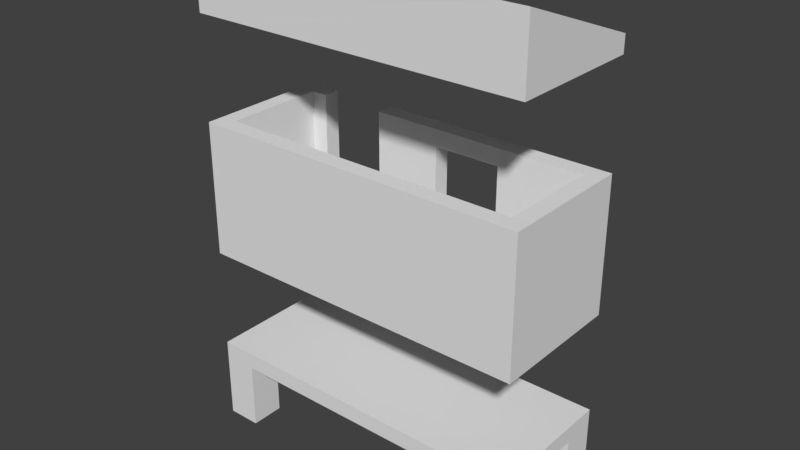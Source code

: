 # Source: tiny-house-1.blend  (saved by Blender 2.79.0; exported with 4.5.12 LTS)
import bpy
from mathutils import Matrix  # noqa: F401  (used for matrix-valued properties, if any)

bpy.ops.wm.read_factory_settings(use_empty=True)
scene = bpy.context.scene
scene.name = 'Scene'

# ---- collections
col_collection_1 = bpy.data.collections.new('Collection 1'); scene.collection.children.link(col_collection_1)

# ---- world
world_world = bpy.data.worlds.new('World'); scene.world = world_world
world_world.color = (0.05088, 0.05088, 0.05088)
world_world.use_sun_shadow = False
world_world.sun_shadow_jitter_overblur = 0.0
world_world.cycles.sampling_method = 'MANUAL'

# ---- meshes
me_legs_geo = bpy.data.meshes.new('legs-geo')
me_legs_geo.from_pydata([(5.0, 2.0, -1.0), (5.0, 1.0, -1.0), (4.0, 1.0, -1.0), (4.0, 2.0, -1.0), (5.0, 2.0, 1.0), (5.0, 1.0, 1.0), (4.0, 1.0, 1.0), (4.0, 2.0, 1.0), (5.0, -1.0, -1.0), (5.0, -2.0, -1.0), (4.0, -2.0, -1.0), (4.0, -1.0, -1.0), (5.0, -1.0, 1.0), (5.0, -2.0, 1.0), (4.0, -2.0, 1.0), (4.0, -1.0, 1.0), (-4.0, -1.0, -1.0), (-4.0, -2.0, -1.0), (-5.0, -2.0, -1.0), (-5.0, -1.0, -1.0), (-4.0, -1.0, 1.0), (-4.0, -2.0, 1.0), (-5.0, -2.0, 1.0), (-5.0, -1.0, 1.0), (-4.0, 2.0, -1.0), (-4.0, 1.0, -1.0), (-5.0, 1.0, -1.0), (-5.0, 2.0, -1.0), (-4.0, 2.0, 1.0), (-4.0, 1.0, 1.0), (-5.0, 1.0, 1.0), (-5.0, 2.0, 1.0)], [], [(0, 1, 2, 3), (4, 7, 6, 5), (0, 4, 5, 1), (1, 5, 6, 2), (2, 6, 7, 3), (4, 0, 3, 7), (8, 9, 10, 11), (12, 15, 14, 13), (8, 12, 13, 9), (9, 13, 14, 10), (10, 14, 15, 11), (12, 8, 11, 15), (16, 17, 18, 19), (20, 23, 22, 21), (16, 20, 21, 17), (17, 21, 22, 18), (18, 22, 23, 19), (20, 16, 19, 23), (24, 25, 26, 27), (28, 31, 30, 29), (24, 28, 29, 25), (25, 29, 30, 26), (26, 30, 31, 27), (28, 24, 27, 31)])
me_legs_geo.use_remesh_preserve_volume = False
me_legs_geo.use_remesh_preserve_attributes = False
me_legs_geo.use_mirror_vertex_groups = False
me_legs_geo.update()
me_floor_geo = bpy.data.meshes.new('floor-geo')
me_floor_geo.from_pydata([(5.0, 2.0, -0.25), (5.0, -2.0, -0.25), (-5.0, -2.0, -0.25), (-5.0, 2.0, -0.25), (5.0, 2.0, 0.25), (5.0, -2.0, 0.25), (-5.0, -2.0, 0.25), (-5.0, 2.0, 0.25)], [], [(0, 1, 2, 3), (4, 7, 6, 5), (0, 4, 5, 1), (1, 5, 6, 2), (2, 6, 7, 3), (4, 0, 3, 7)])
me_floor_geo.use_remesh_preserve_volume = False
me_floor_geo.use_remesh_preserve_attributes = False
me_floor_geo.use_mirror_vertex_groups = False
me_floor_geo.update()
me_roof_geo = bpy.data.meshes.new('roof-geo')
me_roof_geo.from_pydata([(5.0, 2.289, -0.6936), (5.0, -1.711, -0.6936), (-5.0, -1.711, -0.6936), (-5.0, 2.289, -0.6936), (5.0, 2.289, -0.1936), (5.0, -1.711, 1.306), (-5.0, -1.711, 1.306), (-5.0, 2.289, -0.1936)], [], [(0, 1, 2, 3), (4, 7, 6, 5), (0, 4, 5, 1), (1, 5, 6, 2), (2, 6, 7, 3), (4, 0, 3, 7)])
me_roof_geo.use_remesh_preserve_volume = False
me_roof_geo.use_remesh_preserve_attributes = False
me_roof_geo.use_mirror_vertex_groups = False
me_roof_geo.update()
me_walls_geo = bpy.data.meshes.new('walls-geo')
me_walls_geo.from_pydata([(1.818, 2.018, -2.133), (1.818, 1.518, -2.133), (-0.1816, 1.518, -2.133), (-0.1816, 2.018, -2.133), (1.818, 2.018, -1.633), (1.818, 1.518, -1.633), (-0.1816, 1.518, -1.633), (-0.1816, 2.018, -1.633), (-0.1816, 2.018, -2.133), (-0.1816, -1.982, -2.133), (-2.182, -1.982, -2.133), (-2.182, 2.018, -2.133), (-0.1816, 2.018, -1.633), (-0.1816, -1.982, -1.633), (-2.182, -1.982, -1.633), (-2.182, 2.018, -1.633), (4.818, 2.018, 1.367), (4.818, -1.982, 1.367), (-5.182, -1.982, 1.367), (-5.182, 2.018, 1.367), (4.818, 2.018, 1.867), (4.818, -1.982, 1.867), (-5.182, -1.982, 1.867), (-5.182, 2.018, 1.867), (4.318, 2.018, -1.633), (4.318, -1.982, -1.633), (4.318, -1.982, 1.367), (4.318, 2.018, 1.367), (4.818, 2.018, -1.633), (4.818, -1.982, -1.633), (4.818, -1.982, 1.367), (4.818, 2.018, 1.367), (-5.182, 2.018, -1.633), (-5.182, -1.982, -1.633), (-5.182, -1.982, 1.367), (-5.182, 2.018, 1.367), (-4.682, 2.018, -1.633), (-4.682, -1.982, -1.633), (-4.682, -1.982, 1.367), (-4.682, 2.018, 1.367), (-4.182, 2.018, -2.133), (-4.182, -1.982, -2.133), (-5.182, -1.982, -2.133), (-5.182, 2.018, -2.133), (-4.182, 2.018, -1.633), (-4.182, -1.982, -1.633), (-5.182, -1.982, -1.633), (-5.182, 2.018, -1.633), (4.818, 2.018, -2.133), (4.818, -1.982, -2.133), (1.818, -1.982, -2.133), (1.818, 2.018, -2.133), (4.818, 2.018, -1.633), (4.818, -1.982, -1.633), (1.818, -1.982, -1.633), (1.818, 2.018, -1.633), (1.818, -0.4822, -2.133), (1.818, -1.982, -2.133), (-0.1816, -1.982, -2.133), (-0.1816, -0.4822, -2.133), (1.818, -0.4822, -1.633), (1.818, -1.982, -1.633), (-0.1816, -1.982, -1.633), (-0.1816, -0.4822, -1.633)], [(0, 4), (3, 7), (9, 10), (9, 13), (32, 35), (49, 50), (50, 54)], [(4, 7, 6, 5), (1, 5, 6, 2), (1, 2, 8, 51), (11, 10, 14, 15), (6, 63, 59, 2), (14, 10, 58, 62), (12, 8, 11, 15), (39, 35, 23, 20, 31, 27), (16, 20, 21, 17), (30, 17, 21, 22, 18, 34, 38, 26), (39, 27, 26, 38), (24, 25, 26, 27), (25, 29, 30, 26), (24, 27, 31, 52, 28), (36, 39, 38, 37), (44, 36, 37, 45), (33, 37, 38, 34), (20, 23, 22, 21), (43, 40, 41, 42), (36, 44, 40, 43, 47), (22, 23, 19, 18), (40, 44, 45, 41), (33, 46, 42, 41, 45, 37), (35, 39, 36, 47), (47, 43, 42, 46), (48, 52, 53, 49), (56, 57, 58, 59), (57, 61, 62, 58), (12, 55, 51, 8), (2, 59, 58, 10, 11, 8), (51, 48, 49, 57, 56, 1), (31, 17, 53, 52), (46, 34, 35, 47), (63, 62, 54, 60), (59, 63, 60, 56), (5, 1, 56, 60), (12, 15, 14, 62, 63, 6), (5, 60, 54, 61, 25, 24, 55, 4), (24, 28, 52, 48, 51, 55), (29, 25, 61, 57, 49, 53)])
_uv = me_walls_geo.uv_layers.new(name='UVMap')
_uv.uv.foreach_set('vector', [0.1109, 0.8084, 0.0004266, 0.8084, 0.0004266, 0.7808, 0.1109, 0.7808, 0.8614, 0.4436, 0.8614, 0.4712, 0.751, 0.4712, 0.751, 0.4436, 0.8329, 0.7758, 0.7225, 0.7758, 0.7225, 0.7482, 0.8329, 0.7482, 0.443, 0.834, 0.2221, 0.834, 0.2221, 0.8064, 0.443, 0.8064, 0.8329, 0.7473, 0.7225, 0.7473, 0.7225, 0.7197, 0.8329, 0.7197, 0.0004266, 0.8369, 0.0004266, 0.8093, 0.1109, 0.8093, 0.1109, 0.8369, 0.8045, 0.7767, 0.8045, 0.8043, 0.694, 0.8043, 0.694, 0.7767, 0.4749, 0.8995, 0.4473, 0.8995, 0.4473, 0.8719, 0.9996, 0.8719, 0.9996, 0.8995, 0.972, 0.8995, 0.8858, 0.3628, 0.8858, 0.3904, 0.6648, 0.3904, 0.6648, 0.3628, 0.8949, 0.8487, 0.8947, 0.8487, 0.8947, 0.8711, 0.4473, 0.8711, 0.4473, 0.8487, 0.4474, 0.8339, 0.8947, 0.8339, 0.8948, 0.8409, 0.0004266, 0.2222, 0.4975, 0.2222, 0.4975, 0.4431, 0.0004266, 0.4431, 0.4983, 0.4431, 0.4983, 0.2222, 0.664, 0.2222, 0.664, 0.4431, 0.694, 0.4436, 0.7216, 0.4436, 0.7216, 0.6093, 0.694, 0.6093, 0.6932, 0.4441, 0.6932, 0.6096, 0.6656, 0.6096, 0.6656, 0.4441, 0.6663, 0.4436, 0.443, 0.4439, 0.443, 0.6096, 0.2221, 0.6096, 0.2221, 0.4439, 0.7744, 0.167, 0.7744, 0.1946, 0.5535, 0.1946, 0.5535, 0.167, 0.694, 0.6101, 0.7216, 0.6101, 0.7216, 0.7758, 0.694, 0.7758, 0.5527, 0.2213, 0.0004267, 0.2213, 0.0004266, 0.0004268, 0.5527, 0.0004266, 0.443, 0.7503, 0.443, 0.8055, 0.2221, 0.8055, 0.2221, 0.7503, 0.1393, 0.6394, 0.167, 0.6394, 0.167, 0.667, 0.1117, 0.667, 0.1117, 0.6394, 0.6648, 0.3059, 0.8858, 0.3059, 0.8858, 0.3335, 0.6648, 0.3335, 0.8858, 0.3913, 0.8858, 0.4189, 0.6648, 0.4189, 0.6648, 0.3913, 0.1122, 0.6385, 0.1117, 0.6383, 0.1122, 0.611, 0.1673, 0.611, 0.1673, 0.6385, 0.1398, 0.6385, 0.7501, 0.6093, 0.7225, 0.6093, 0.7225, 0.4436, 0.7501, 0.4436, 0.443, 0.8349, 0.443, 0.8625, 0.2221, 0.8625, 0.2221, 0.8349, 0.8858, 0.3343, 0.8858, 0.362, 0.6648, 0.362, 0.6648, 0.3343, 0.7753, 0.2222, 0.7753, 0.305, 0.6648, 0.305, 0.6648, 0.2222, 0.8329, 0.6343, 0.8329, 0.6619, 0.7225, 0.6619, 0.7225, 0.6343, 0.7225, 0.6913, 0.8329, 0.6913, 0.8329, 0.7189, 0.7225, 0.7189, 0.6406, 0.7209, 0.5302, 0.7209, 0.4473, 0.7209, 0.4473, 0.6105, 0.6682, 0.6105, 0.6682, 0.7209, 0.2212, 0.4445, 0.2212, 0.6101, 0.0004267, 0.6101, 0.0004266, 0.4445, 0.08322, 0.4445, 0.1522, 0.4439, 0.7744, 0.1661, 0.5535, 0.1661, 0.5535, 0.0004266, 0.7744, 0.0004266, 0.4438, 0.6096, 0.4438, 0.4439, 0.6647, 0.4439, 0.6647, 0.6096, 0.0004266, 0.6938, 0.0004266, 0.611, 0.1109, 0.611, 0.1109, 0.6938, 0.0004267, 0.78, 0.0004266, 0.7524, 0.1109, 0.7524, 0.1109, 0.78, 0.8329, 0.6628, 0.8329, 0.6904, 0.7225, 0.6904, 0.7225, 0.6628, 0.6682, 0.7218, 0.6682, 0.8322, 0.4473, 0.8322, 0.4473, 0.7218, 0.5302, 0.7218, 0.6406, 0.7218, 0.3755, 0.7484, 0.3068, 0.7478, 0.2245, 0.7477, 0.2221, 0.7495, 0.2246, 0.6105, 0.4442, 0.6107, 0.4465, 0.7495, 0.4441, 0.7479, 0.1384, 0.7239, 0.166, 0.7239, 0.1665, 0.7236, 0.166, 0.7515, 0.0004266, 0.7515, 0.0004266, 0.7239, 0.1662, 0.7228, 0.1384, 0.7223, 0.0004266, 0.7223, 0.0004272, 0.6947, 0.166, 0.6947, 0.166, 0.7223])
me_walls_geo.use_remesh_preserve_volume = False
me_walls_geo.use_remesh_preserve_attributes = False
me_walls_geo.use_mirror_vertex_groups = False
me_walls_geo.update()

# ---- objects
ob_legs = bpy.data.objects.new('legs', me_legs_geo)
ob_floor = bpy.data.objects.new('floor', me_floor_geo)
ob_roof = bpy.data.objects.new('roof', me_roof_geo)
ob_walls = bpy.data.objects.new('walls', me_walls_geo)

# ---- transforms, parenting, visibility, modifiers, constraints
ob_legs.location = (4.768e-07, 0.0, -2.0)
ob_legs.lock_rotations_4d = False
ob_legs.empty_display_type = 'ARROWS'
ob_legs.lineart.crease_threshold = 0.0
ob_floor.location = (3.044e-08, 4.058e-08, -0.75)
ob_floor.lock_rotations_4d = False
ob_floor.empty_display_type = 'ARROWS'
ob_floor.lineart.crease_threshold = 0.0
ob_roof.location = (-1.163e-07, -0.2888, 10.19)
ob_roof.lock_rotations_4d = False
ob_roof.empty_display_type = 'ARROWS'
ob_roof.lineart.crease_threshold = 0.0
ob_walls.location = (0.1816, -0.1328, 4.482)
ob_walls.rotation_euler = (1.571, -0.0, 0.0)
ob_walls.lock_rotations_4d = False
ob_walls.empty_display_type = 'ARROWS'
ob_walls.lineart.crease_threshold = 0.0

# ---- collection membership
col_collection_1.objects.link(ob_legs)
col_collection_1.objects.link(ob_floor)
col_collection_1.objects.link(ob_roof)
col_collection_1.objects.link(ob_walls)

# ---- scene / render settings (as saved in the file)
scene.frame_start = 1; scene.frame_end = 250; scene.frame_set(1)
scene.render.engine = 'BLENDER_EEVEE_NEXT'
scene.render.resolution_percentage = 50
scene.render.dither_intensity = 0.0
scene.cycles.use_denoising = False
scene.cycles.samples = 128
scene.cycles.sampling_pattern = 'TABULATED_SOBOL'
scene.cycles.use_adaptive_sampling = False
scene.cycles.use_light_tree = False
scene.cycles.blur_glossy = 0.0
scene.cycles.sample_clamp_indirect = 0.0
scene.view_settings.view_transform = 'Standard'
bpy.context.view_layer.update()

# ---- added for rendering (the .blend has no active camera and no usable light): camera, sun
cam_auto = bpy.data.cameras.new('AutoCamera')
cam_auto.lens = 50.0
cam_auto.sensor_width = 36.0
cam_auto.clip_end = 1000.0
ob_auto_camera = bpy.data.objects.new('AutoCamera', cam_auto)
scene.collection.objects.link(ob_auto_camera)
ob_auto_camera.location = (16.7118, -20.0541, 17.6194)
ob_auto_camera.rotation_euler = (1.09748, -7.21219e-08, 0.694738)
scene.camera = ob_auto_camera
light_auto_sun = bpy.data.lights.new('AutoSun', 'SUN')
light_auto_sun.energy = 3.0
light_auto_sun.angle = 0.0523599
ob_auto_sun = bpy.data.objects.new('AutoSun', light_auto_sun)
scene.collection.objects.link(ob_auto_sun)
ob_auto_sun.rotation_euler = (0.872665, 0.174533, 0.523599)
bpy.context.view_layer.update()
